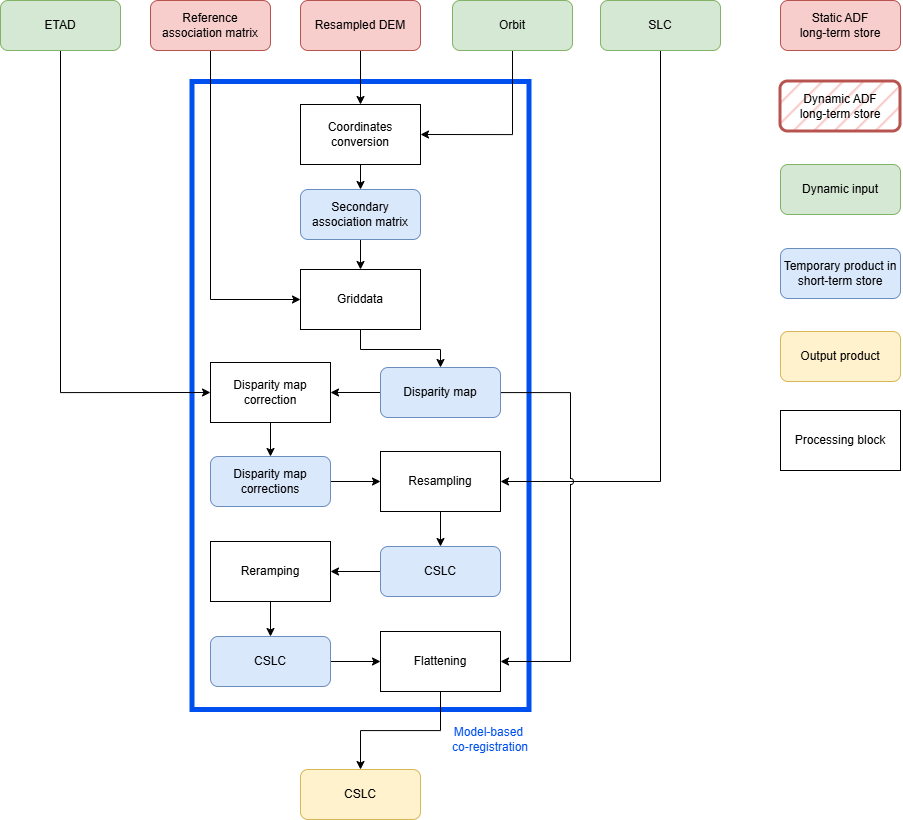

The diagram above was exported from draw.io. Its source (the exported page's mxGraphModel, read from the mxfile embedded in the PNG):
<mxGraphModel dx="2838" dy="2436" grid="1" gridSize="10" guides="1" tooltips="1" connect="1" arrows="1" fold="1" page="1" pageScale="1" pageWidth="827" pageHeight="1169" math="0" shadow="0">
  <root>
    <mxCell id="0" />
    <mxCell id="1" parent="0" />
    <mxCell id="YRBtux0jw0gX-LLHDM-w-32" parent="1" style="rounded=0;whiteSpace=wrap;html=1;fillColor=none;strokeColor=light-dark(#0050EF,#0050EF);strokeWidth=5;" value="" vertex="1">
      <mxGeometry height="628" width="337" x="-378.5" y="-118" as="geometry" />
    </mxCell>
    <mxCell id="YRBtux0jw0gX-LLHDM-w-10" edge="1" parent="1" source="JS9rrfgOhNsD6LPwzydT-5" style="edgeStyle=orthogonalEdgeStyle;rounded=0;orthogonalLoop=1;jettySize=auto;html=1;entryX=0.5;entryY=0;entryDx=0;entryDy=0;" target="JS9rrfgOhNsD6LPwzydT-86">
      <mxGeometry relative="1" as="geometry" />
    </mxCell>
    <mxCell id="JS9rrfgOhNsD6LPwzydT-5" parent="1" style="rounded=1;whiteSpace=wrap;html=1;fillColor=#f8cecc;strokeColor=#b85450;" value="Resampled DEM" vertex="1">
      <mxGeometry height="50" width="120" x="-270" y="-199" as="geometry" />
    </mxCell>
    <mxCell id="YRBtux0jw0gX-LLHDM-w-23" edge="1" parent="1" source="JS9rrfgOhNsD6LPwzydT-10" style="edgeStyle=orthogonalEdgeStyle;rounded=0;orthogonalLoop=1;jettySize=auto;html=1;entryX=1;entryY=0.5;entryDx=0;entryDy=0;jumpStyle=arc;" target="YRBtux0jw0gX-LLHDM-w-22">
      <mxGeometry relative="1" as="geometry">
        <Array as="points">
          <mxPoint x="90" y="282" />
        </Array>
      </mxGeometry>
    </mxCell>
    <mxCell id="JS9rrfgOhNsD6LPwzydT-10" parent="1" style="rounded=1;whiteSpace=wrap;html=1;fillColor=#d5e8d4;strokeColor=#82b366;" value="SLC" vertex="1">
      <mxGeometry height="50" width="120" x="30" y="-199" as="geometry" />
    </mxCell>
    <mxCell id="YRBtux0jw0gX-LLHDM-w-11" edge="1" parent="1" source="JS9rrfgOhNsD6LPwzydT-44" style="edgeStyle=orthogonalEdgeStyle;rounded=0;orthogonalLoop=1;jettySize=auto;html=1;entryX=1;entryY=0.5;entryDx=0;entryDy=0;" target="JS9rrfgOhNsD6LPwzydT-86">
      <mxGeometry relative="1" as="geometry">
        <Array as="points">
          <mxPoint x="-58" y="-65" />
        </Array>
      </mxGeometry>
    </mxCell>
    <mxCell id="JS9rrfgOhNsD6LPwzydT-44" parent="1" style="rounded=1;whiteSpace=wrap;html=1;fillColor=#d5e8d4;strokeColor=#82b366;" value="Orbit" vertex="1">
      <mxGeometry height="50" width="120" x="-118" y="-199" as="geometry" />
    </mxCell>
    <mxCell id="YRBtux0jw0gX-LLHDM-w-12" edge="1" parent="1" source="JS9rrfgOhNsD6LPwzydT-86" style="edgeStyle=orthogonalEdgeStyle;rounded=0;orthogonalLoop=1;jettySize=auto;html=1;entryX=0.5;entryY=0;entryDx=0;entryDy=0;" target="YRBtux0jw0gX-LLHDM-w-8">
      <mxGeometry relative="1" as="geometry" />
    </mxCell>
    <mxCell id="JS9rrfgOhNsD6LPwzydT-86" parent="1" style="rounded=0;whiteSpace=wrap;html=1;" value="Coordinates conversion" vertex="1">
      <mxGeometry height="60" width="120" x="-270" y="-95" as="geometry" />
    </mxCell>
    <mxCell id="YRBtux0jw0gX-LLHDM-w-36" edge="1" parent="1" source="IzNEfV5VsK9jC9w_S2Ld-1" style="edgeStyle=orthogonalEdgeStyle;rounded=0;orthogonalLoop=1;jettySize=auto;html=1;entryX=0;entryY=0.5;entryDx=0;entryDy=0;" target="YRBtux0jw0gX-LLHDM-w-17">
      <mxGeometry relative="1" as="geometry">
        <Array as="points">
          <mxPoint x="-510" y="193" />
        </Array>
      </mxGeometry>
    </mxCell>
    <mxCell id="IzNEfV5VsK9jC9w_S2Ld-1" parent="1" style="rounded=1;whiteSpace=wrap;html=1;fillColor=#d5e8d4;strokeColor=#82b366;" value="ETAD" vertex="1">
      <mxGeometry height="50" width="120" x="-570" y="-199" as="geometry" />
    </mxCell>
    <mxCell id="YRBtux0jw0gX-LLHDM-w-14" edge="1" parent="1" source="IzNEfV5VsK9jC9w_S2Ld-2" style="edgeStyle=orthogonalEdgeStyle;rounded=0;orthogonalLoop=1;jettySize=auto;html=1;entryX=0;entryY=0.5;entryDx=0;entryDy=0;" target="YRBtux0jw0gX-LLHDM-w-7">
      <mxGeometry relative="1" as="geometry">
        <Array as="points">
          <mxPoint x="-360" y="100" />
        </Array>
      </mxGeometry>
    </mxCell>
    <mxCell id="IzNEfV5VsK9jC9w_S2Ld-2" parent="1" style="rounded=1;whiteSpace=wrap;html=1;fillColor=#f8cecc;strokeColor=#b85450;" value="Reference association matrix" vertex="1">
      <mxGeometry height="50" width="120" x="-420" y="-199" as="geometry" />
    </mxCell>
    <mxCell id="IzNEfV5VsK9jC9w_S2Ld-10" parent="1" style="rounded=1;whiteSpace=wrap;html=1;fillColor=#fff2cc;strokeColor=#d6b656;" value="CSLC" vertex="1">
      <mxGeometry height="50" width="120" x="-270" y="570" as="geometry" />
    </mxCell>
    <mxCell id="YRBtux0jw0gX-LLHDM-w-1" parent="1" style="rounded=1;whiteSpace=wrap;html=1;fillColor=#f8cecc;strokeColor=#b85450;gradientColor=none;fillStyle=hatch;strokeWidth=3;" value="Dynamic&amp;nbsp;&lt;span style=&quot;background-color: transparent; color: light-dark(rgb(0, 0, 0), rgb(255, 255, 255));&quot;&gt;ADF&lt;br&gt;long-term store&lt;/span&gt;" vertex="1">
      <mxGeometry height="50" width="120" x="210" y="-118" as="geometry" />
    </mxCell>
    <mxCell id="YRBtux0jw0gX-LLHDM-w-2" parent="1" style="rounded=1;whiteSpace=wrap;html=1;fillColor=#d5e8d4;strokeColor=#82b366;" value="Dynamic input" vertex="1">
      <mxGeometry height="50" width="120" x="210" y="-35" as="geometry" />
    </mxCell>
    <mxCell id="YRBtux0jw0gX-LLHDM-w-3" parent="1" style="rounded=1;whiteSpace=wrap;html=1;fillColor=#dae8fc;strokeColor=#6c8ebf;" value="Temporary product in short-term store" vertex="1">
      <mxGeometry height="50" width="120" x="210" y="49" as="geometry" />
    </mxCell>
    <mxCell id="YRBtux0jw0gX-LLHDM-w-4" parent="1" style="rounded=1;whiteSpace=wrap;html=1;fillColor=#fff2cc;strokeColor=#d6b656;" value="Output product" vertex="1">
      <mxGeometry height="50" width="120" x="210" y="132" as="geometry" />
    </mxCell>
    <mxCell id="YRBtux0jw0gX-LLHDM-w-5" parent="1" style="rounded=0;whiteSpace=wrap;html=1;" value="Processing block" vertex="1">
      <mxGeometry height="60" width="120" x="210" y="211" as="geometry" />
    </mxCell>
    <mxCell id="YRBtux0jw0gX-LLHDM-w-6" parent="1" style="rounded=1;whiteSpace=wrap;html=1;fillColor=#f8cecc;strokeColor=#b85450;" value="Static ADF&lt;br&gt;long-term store" vertex="1">
      <mxGeometry height="50" width="120" x="210" y="-199" as="geometry" />
    </mxCell>
    <mxCell id="YRBtux0jw0gX-LLHDM-w-16" edge="1" parent="1" source="YRBtux0jw0gX-LLHDM-w-7" style="edgeStyle=orthogonalEdgeStyle;rounded=0;orthogonalLoop=1;jettySize=auto;html=1;entryX=0.5;entryY=0;entryDx=0;entryDy=0;" target="YRBtux0jw0gX-LLHDM-w-15">
      <mxGeometry relative="1" as="geometry" />
    </mxCell>
    <mxCell id="YRBtux0jw0gX-LLHDM-w-7" parent="1" style="rounded=0;whiteSpace=wrap;html=1;" value="Griddata" vertex="1">
      <mxGeometry height="60" width="120" x="-270" y="70" as="geometry" />
    </mxCell>
    <mxCell id="YRBtux0jw0gX-LLHDM-w-13" edge="1" parent="1" source="YRBtux0jw0gX-LLHDM-w-8" style="edgeStyle=orthogonalEdgeStyle;rounded=0;orthogonalLoop=1;jettySize=auto;html=1;entryX=0.5;entryY=0;entryDx=0;entryDy=0;" target="YRBtux0jw0gX-LLHDM-w-7">
      <mxGeometry relative="1" as="geometry" />
    </mxCell>
    <mxCell id="YRBtux0jw0gX-LLHDM-w-8" parent="1" style="rounded=1;whiteSpace=wrap;html=1;fillColor=#dae8fc;strokeColor=#6c8ebf;" value="Secondary association matrix" vertex="1">
      <mxGeometry height="50" width="120" x="-270" y="-10" as="geometry" />
    </mxCell>
    <mxCell id="YRBtux0jw0gX-LLHDM-w-19" edge="1" parent="1" source="YRBtux0jw0gX-LLHDM-w-15" style="edgeStyle=orthogonalEdgeStyle;rounded=0;orthogonalLoop=1;jettySize=auto;html=1;" target="YRBtux0jw0gX-LLHDM-w-17">
      <mxGeometry relative="1" as="geometry" />
    </mxCell>
    <mxCell id="YRBtux0jw0gX-LLHDM-w-21" edge="1" parent="1" source="YRBtux0jw0gX-LLHDM-w-17" style="edgeStyle=orthogonalEdgeStyle;rounded=0;orthogonalLoop=1;jettySize=auto;html=1;entryX=0.5;entryY=0;entryDx=0;entryDy=0;" target="YRBtux0jw0gX-LLHDM-w-20">
      <mxGeometry relative="1" as="geometry" />
    </mxCell>
    <mxCell id="YRBtux0jw0gX-LLHDM-w-17" parent="1" style="rounded=0;whiteSpace=wrap;html=1;" value="Disparity map correction" vertex="1">
      <mxGeometry height="60" width="120" x="-360" y="163" as="geometry" />
    </mxCell>
    <mxCell id="YRBtux0jw0gX-LLHDM-w-35" edge="1" parent="1" source="YRBtux0jw0gX-LLHDM-w-20" style="edgeStyle=orthogonalEdgeStyle;rounded=0;orthogonalLoop=1;jettySize=auto;html=1;entryX=0;entryY=0.5;entryDx=0;entryDy=0;" target="YRBtux0jw0gX-LLHDM-w-22">
      <mxGeometry relative="1" as="geometry" />
    </mxCell>
    <mxCell id="YRBtux0jw0gX-LLHDM-w-20" parent="1" style="rounded=1;whiteSpace=wrap;html=1;fillColor=#dae8fc;strokeColor=#6c8ebf;" value="Disparity map&lt;div&gt;corrections&lt;/div&gt;" vertex="1">
      <mxGeometry height="50" width="120" x="-360" y="257" as="geometry" />
    </mxCell>
    <mxCell id="YRBtux0jw0gX-LLHDM-w-29" edge="1" parent="1" source="YRBtux0jw0gX-LLHDM-w-22" style="edgeStyle=orthogonalEdgeStyle;rounded=0;orthogonalLoop=1;jettySize=auto;html=1;entryX=0.5;entryY=0;entryDx=0;entryDy=0;" target="YRBtux0jw0gX-LLHDM-w-27">
      <mxGeometry relative="1" as="geometry" />
    </mxCell>
    <mxCell id="YRBtux0jw0gX-LLHDM-w-22" parent="1" style="rounded=0;whiteSpace=wrap;html=1;" value="Resampling" vertex="1">
      <mxGeometry height="60" width="120" x="-190" y="252" as="geometry" />
    </mxCell>
    <mxCell id="YRBtux0jw0gX-LLHDM-w-30" edge="1" parent="1" source="YRBtux0jw0gX-LLHDM-w-27" style="edgeStyle=orthogonalEdgeStyle;rounded=0;orthogonalLoop=1;jettySize=auto;html=1;entryX=1;entryY=0.5;entryDx=0;entryDy=0;" target="YRBtux0jw0gX-LLHDM-w-28">
      <mxGeometry relative="1" as="geometry" />
    </mxCell>
    <mxCell id="YRBtux0jw0gX-LLHDM-w-27" parent="1" style="rounded=1;whiteSpace=wrap;html=1;fillColor=#dae8fc;strokeColor=#6c8ebf;" value="CSLC" vertex="1">
      <mxGeometry height="50" width="120" x="-190" y="347" as="geometry" />
    </mxCell>
    <mxCell id="YRBtux0jw0gX-LLHDM-w-31" edge="1" parent="1" source="YRBtux0jw0gX-LLHDM-w-37" style="edgeStyle=orthogonalEdgeStyle;rounded=0;orthogonalLoop=1;jettySize=auto;html=1;entryX=0;entryY=0.5;entryDx=0;entryDy=0;" target="YRBtux0jw0gX-LLHDM-w-39">
      <mxGeometry relative="1" as="geometry" />
    </mxCell>
    <mxCell id="YRBtux0jw0gX-LLHDM-w-28" parent="1" style="rounded=0;whiteSpace=wrap;html=1;" value="Reramping" vertex="1">
      <mxGeometry height="60" width="120" x="-360" y="342" as="geometry" />
    </mxCell>
    <mxCell id="YRBtux0jw0gX-LLHDM-w-33" parent="1" style="text;html=1;whiteSpace=wrap;strokeColor=none;fillColor=none;align=center;verticalAlign=middle;rounded=0;autosize=1;resizable=0;fontColor=light-dark(#0050EF,#0050EF);" value="Model-based&amp;nbsp;&lt;div&gt;co-registration&lt;/div&gt;" vertex="1">
      <mxGeometry height="40" width="100" x="-130" y="520" as="geometry" />
    </mxCell>
    <mxCell id="YRBtux0jw0gX-LLHDM-w-41" edge="1" parent="1" source="YRBtux0jw0gX-LLHDM-w-15" style="edgeStyle=orthogonalEdgeStyle;rounded=0;orthogonalLoop=1;jettySize=auto;html=1;entryX=1;entryY=0.5;entryDx=0;entryDy=0;jumpStyle=arc;" target="YRBtux0jw0gX-LLHDM-w-39">
      <mxGeometry relative="1" as="geometry">
        <Array as="points">
          <mxPoint y="193" />
          <mxPoint y="462" />
        </Array>
      </mxGeometry>
    </mxCell>
    <mxCell id="YRBtux0jw0gX-LLHDM-w-15" parent="1" style="rounded=1;whiteSpace=wrap;html=1;fillColor=#dae8fc;strokeColor=#6c8ebf;" value="Disparity map" vertex="1">
      <mxGeometry height="50" width="120" x="-190" y="168" as="geometry" />
    </mxCell>
    <mxCell id="YRBtux0jw0gX-LLHDM-w-38" edge="1" parent="1" source="YRBtux0jw0gX-LLHDM-w-28" style="edgeStyle=orthogonalEdgeStyle;rounded=0;orthogonalLoop=1;jettySize=auto;html=1;entryX=0.5;entryY=0;entryDx=0;entryDy=0;" target="YRBtux0jw0gX-LLHDM-w-37" value="">
      <mxGeometry relative="1" as="geometry">
        <mxPoint x="-300" y="402" as="sourcePoint" />
        <mxPoint x="-210" y="801" as="targetPoint" />
      </mxGeometry>
    </mxCell>
    <mxCell id="YRBtux0jw0gX-LLHDM-w-37" parent="1" style="rounded=1;whiteSpace=wrap;html=1;fillColor=#dae8fc;strokeColor=#6c8ebf;" value="CSLC" vertex="1">
      <mxGeometry height="50" width="120" x="-360" y="437" as="geometry" />
    </mxCell>
    <mxCell id="YRBtux0jw0gX-LLHDM-w-40" edge="1" parent="1" source="YRBtux0jw0gX-LLHDM-w-39" style="edgeStyle=orthogonalEdgeStyle;rounded=0;orthogonalLoop=1;jettySize=auto;html=1;entryX=0.5;entryY=0;entryDx=0;entryDy=0;" target="IzNEfV5VsK9jC9w_S2Ld-10">
      <mxGeometry relative="1" as="geometry" />
    </mxCell>
    <mxCell id="YRBtux0jw0gX-LLHDM-w-39" parent="1" style="rounded=0;whiteSpace=wrap;html=1;" value="Flattening" vertex="1">
      <mxGeometry height="60" width="120" x="-190" y="432" as="geometry" />
    </mxCell>
  </root>
</mxGraphModel>